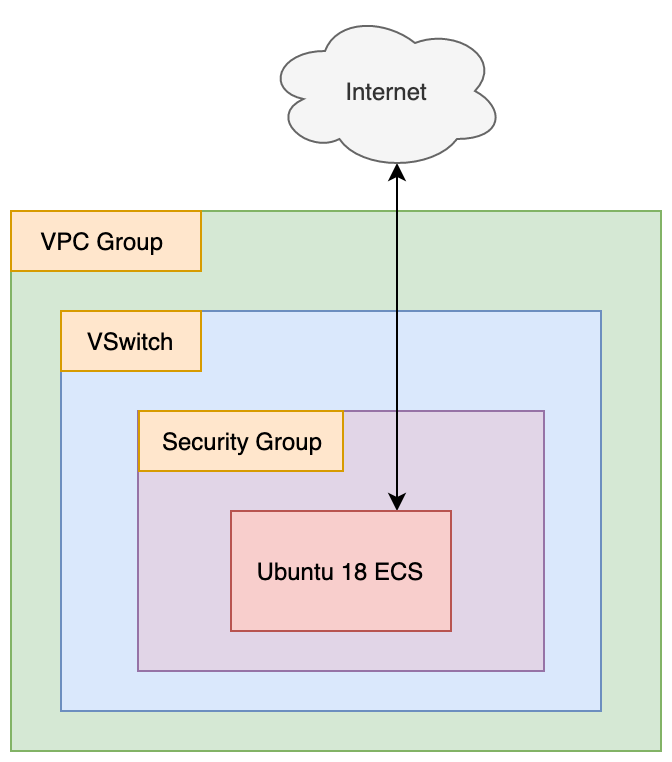

The diagram above was exported from draw.io. Its source (the exported page's mxGraphModel, read from the mxfile embedded in the PNG):
<mxGraphModel dx="932" dy="530" grid="1" gridSize="10" guides="1" tooltips="1" connect="1" arrows="1" fold="1" page="1" pageScale="1" pageWidth="850" pageHeight="1100" math="0" shadow="0">
  <root>
    <mxCell id="0" />
    <mxCell id="1" parent="0" />
    <mxCell id="BmYWv2e370-e0GsC4ejI-2" value="" style="rounded=0;whiteSpace=wrap;html=1;fillColor=#d5e8d4;strokeColor=#82b366;" parent="1" vertex="1">
      <mxGeometry x="125" y="170" width="325" height="270" as="geometry" />
    </mxCell>
    <mxCell id="BmYWv2e370-e0GsC4ejI-3" value="VPC Group&amp;nbsp;" style="rounded=0;whiteSpace=wrap;html=1;fillColor=#ffe6cc;strokeColor=#d79b00;" parent="1" vertex="1">
      <mxGeometry x="125" y="170" width="95" height="30" as="geometry" />
    </mxCell>
    <mxCell id="BmYWv2e370-e0GsC4ejI-4" value="" style="rounded=0;whiteSpace=wrap;html=1;fillColor=#dae8fc;strokeColor=#6c8ebf;" parent="1" vertex="1">
      <mxGeometry x="150" y="220" width="270" height="200" as="geometry" />
    </mxCell>
    <mxCell id="BmYWv2e370-e0GsC4ejI-6" value="" style="rounded=0;whiteSpace=wrap;html=1;fillColor=#e1d5e7;strokeColor=#9673a6;" parent="1" vertex="1">
      <mxGeometry x="188.5" y="270" width="203" height="130" as="geometry" />
    </mxCell>
    <mxCell id="BmYWv2e370-e0GsC4ejI-10" style="edgeStyle=orthogonalEdgeStyle;rounded=0;orthogonalLoop=1;jettySize=auto;html=1;exitX=0.75;exitY=0;exitDx=0;exitDy=0;entryX=0.55;entryY=0.95;entryDx=0;entryDy=0;entryPerimeter=0;startArrow=classic;startFill=1;" parent="1" source="BmYWv2e370-e0GsC4ejI-5" target="BmYWv2e370-e0GsC4ejI-9" edge="1">
      <mxGeometry relative="1" as="geometry" />
    </mxCell>
    <mxCell id="BmYWv2e370-e0GsC4ejI-5" value="Ubuntu 18 ECS" style="rounded=0;whiteSpace=wrap;html=1;fillColor=#f8cecc;strokeColor=#b85450;" parent="1" vertex="1">
      <mxGeometry x="235" y="320" width="110" height="60" as="geometry" />
    </mxCell>
    <mxCell id="BmYWv2e370-e0GsC4ejI-7" value="Security Group" style="rounded=0;whiteSpace=wrap;html=1;fillColor=#ffe6cc;strokeColor=#d79b00;" parent="1" vertex="1">
      <mxGeometry x="189" y="270" width="102" height="30" as="geometry" />
    </mxCell>
    <mxCell id="BmYWv2e370-e0GsC4ejI-8" value="VSwitch" style="rounded=0;whiteSpace=wrap;html=1;fillColor=#ffe6cc;strokeColor=#d79b00;" parent="1" vertex="1">
      <mxGeometry x="150" y="220" width="70" height="30" as="geometry" />
    </mxCell>
    <mxCell id="BmYWv2e370-e0GsC4ejI-9" value="Internet" style="ellipse;shape=cloud;whiteSpace=wrap;html=1;fillColor=#f5f5f5;strokeColor=#666666;fontColor=#333333;" parent="1" vertex="1">
      <mxGeometry x="252" y="70" width="120" height="80" as="geometry" />
    </mxCell>
  </root>
</mxGraphModel>